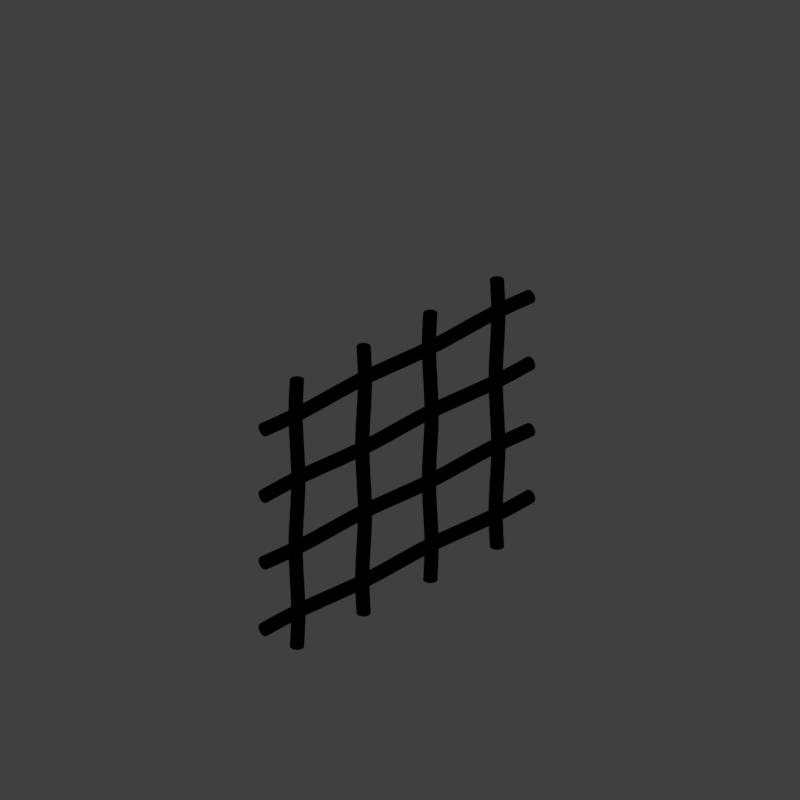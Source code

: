 # Source: wallnt32_V001.blend  (saved by Blender 2.79.0; exported with 4.5.12 LTS)
import bpy
from mathutils import Matrix  # noqa: F401  (used for matrix-valued properties, if any)

bpy.ops.wm.read_factory_settings(use_empty=True)
scene = bpy.context.scene
scene.name = 'Scene'

# ---- collections
col_collection_1 = bpy.data.collections.new('Collection 1'); scene.collection.children.link(col_collection_1)

# ---- materials (node trees are filled in below, after node groups)
mat_recolorable_1 = bpy.data.materials.new('Recolorable 1')
mat_recolorable_1.alpha_threshold = 0.0
mat_recolorable_1.use_transparent_shadow = False
mat_recolorable_1.pass_index = 1
mat_recolorable_1.diffuse_color = (0.1, 0.9, 0.3, 1.0)
mat_recolorable_1.roughness = 0.5
mat_recolorable_1.specular_intensity = 1.0
mat_material = bpy.data.materials.new('Material')
mat_material.alpha_threshold = 0.0
mat_material.use_transparent_shadow = False
mat_material.roughness = 0.5
mat_material.line_color = (0.0, 0.0, 0.0, 1.0)

# ---- material node trees

# ---- world
world_world = bpy.data.worlds.new('World'); scene.world = world_world
world_world.color = (0.05088, 0.05088, 0.05088)
world_world.use_sun_shadow = False
world_world.sun_shadow_jitter_overblur = 0.0
world_world.cycles.sampling_method = 'MANUAL'

# ---- cameras
cam_camera = bpy.data.cameras.new('Camera')
cam_camera.type = 'ORTHO'
cam_camera.sensor_fit = 'HORIZONTAL'
cam_camera.clip_start = 220.0
cam_camera.clip_end = 340.0
cam_camera.lens = 35.0
cam_camera.sensor_width = 1.0
cam_camera.sensor_height = 18.0
cam_camera.ortho_scale = 8.486
cam_camera.shift_x = -0.000345
cam_camera.shift_y = 0.25
cam_camera.dof.focus_distance = 0.0
cam_camera.dof.aperture_fstop = 128.0
cam_camera.dof.aperture_blades = 6

# ---- lights
light_lightdome = bpy.data.lights.new('LightDome', 'SUN')
light_lightdome.transmission_factor = 0.0
light_lightdome.angle = 0.1993
light_lightdome.energy = 0.3
light_lightdome.shadow_buffer_clip_start = 0.5
light_lightdome.shadow_soft_size = 0.1
light_lightdome.shadow_cascade_max_distance = 1000.0
light_fillerlight = bpy.data.lights.new('FillerLight', 'SUN')
light_fillerlight.transmission_factor = 0.0
light_fillerlight.angle = 0.9273
light_fillerlight.energy = 0.5
light_fillerlight.shadow_buffer_clip_start = 0.5
light_fillerlight.shadow_soft_size = 0.5
light_fillerlight.shadow_cascade_max_distance = 1000.0
light_mainlight = bpy.data.lights.new('MainLight', 'SUN')
light_mainlight.transmission_factor = 0.0
light_mainlight.angle = 0.9273
light_mainlight.energy = 1.3
light_mainlight.shadow_buffer_clip_start = 0.5
light_mainlight.shadow_soft_size = 0.5
light_mainlight.shadow_cascade_max_distance = 1000.0

# ---- meshes
me_icosphere_002 = bpy.data.meshes.new('Icosphere.002')
me_icosphere_002.from_pydata([(0.07812, -0.02538, 0.0), (0.07812, 0.02538, 0.0), (-3.509e-08, -0.08214, 0.0), (0.04828, -0.06645, 0.0), (-0.07812, -0.02538, 0.0), (-0.04828, -0.06645, 0.0), (-0.04828, 0.06645, 0.0), (-0.07812, 0.02538, 0.0), (0.04828, 0.06645, 0.0), (-3.509e-08, 0.08214, 0.0), (3.485e-08, 0.08214, 4.0), (0.04828, 0.06645, 4.0), (-0.07812, 0.02538, 4.0), (-0.04828, 0.06645, 4.0), (-0.04828, -0.06645, 4.0), (-0.07812, -0.02538, 4.0), (0.04828, -0.06645, 4.0), (3.485e-08, -0.08214, 4.0), (0.07812, 0.02538, 4.0), (0.07812, -0.02538, 4.0), (-0.07828, 0.06645, 3.5), (-0.04828, 0.06645, 3.0), (-0.01828, 0.06645, 2.5), (-0.04828, 0.06645, 2.0), (-0.07828, 0.06645, 1.5), (-0.04828, 0.06645, 1.0), (-0.01828, 0.06645, 0.5), (0.1081, 0.02538, 0.5), (0.07812, 0.02538, 1.0), (0.04812, 0.02538, 1.5), (0.07812, 0.02538, 2.0), (0.1081, 0.02538, 2.5), (0.07812, 0.02538, 3.0), (0.04812, 0.02538, 3.5), (0.07828, 0.06645, 0.5), (0.04828, 0.06645, 1.0), (0.01828, 0.06645, 1.5), (0.04828, 0.06645, 2.0), (0.07828, 0.06645, 2.5), (0.04828, 0.06645, 3.0), (0.01828, 0.06645, 3.5), (-0.03, -0.08214, 3.5), (1.736e-08, -0.08214, 3.0), (0.03, -0.08214, 2.5), (-1.204e-10, -0.08214, 2.0), (-0.03, -0.08214, 1.5), (-1.76e-08, -0.08214, 1.0), (0.03, -0.08214, 0.5), (-0.1081, 0.02538, 3.5), (-0.07812, 0.02538, 3.0), (-0.04812, 0.02538, 2.5), (-0.07812, 0.02538, 2.0), (-0.1081, 0.02538, 1.5), (-0.07812, 0.02538, 1.0), (-0.04812, 0.02538, 0.5), (-0.04812, -0.02538, 0.5), (-0.07812, -0.02538, 1.0), (-0.1081, -0.02538, 1.5), (-0.07812, -0.02538, 2.0), (-0.04812, -0.02538, 2.5), (-0.07812, -0.02538, 3.0), (-0.1081, -0.02538, 3.5), (0.01828, -0.06645, 3.5), (0.04828, -0.06645, 3.0), (0.07828, -0.06645, 2.5), (0.04828, -0.06645, 2.0), (0.01828, -0.06645, 1.5), (0.04828, -0.06645, 1.0), (0.07828, -0.06645, 0.5), (-0.03, 0.08214, 3.5), (1.736e-08, 0.08214, 3.0), (0.03, 0.08214, 2.5), (-1.207e-10, 0.08214, 2.0), (-0.03, 0.08214, 1.5), (-1.761e-08, 0.08214, 1.0), (0.03, 0.08214, 0.5), (-0.01828, -0.06645, 0.5), (-0.04828, -0.06645, 1.0), (-0.07828, -0.06645, 1.5), (-0.04828, -0.06645, 2.0), (-0.01828, -0.06645, 2.5), (-0.04828, -0.06645, 3.0), (-0.07828, -0.06645, 3.5), (0.04812, -0.02538, 3.5), (0.07812, -0.02538, 3.0), (0.1081, -0.02538, 2.5), (0.07812, -0.02538, 2.0), (0.04812, -0.02538, 1.5), (0.07812, -0.02538, 1.0), (0.1081, -0.02538, 0.5), (-0.07812, 0.791, 0.0), (-0.07812, 0.8418, 0.0), (3.53e-08, 0.7343, 0.0), (-0.04828, 0.7499, 0.0), (0.07812, 0.791, 0.0), (0.04828, 0.7499, 0.0), (0.04828, 0.8829, 0.0), (0.07812, 0.8418, 0.0), (-0.04828, 0.8829, 0.0), (3.53e-08, 0.8985, 0.0), (3.109e-07, 0.8985, 4.0), (-0.04828, 0.8829, 4.0), (0.07812, 0.8418, 4.0), (0.04828, 0.8829, 4.0), (0.04828, 0.7499, 4.0), (0.07812, 0.791, 4.0), (-0.04828, 0.7499, 4.0), (3.109e-07, 0.7343, 4.0), (-0.07812, 0.8418, 4.0), (-0.07812, 0.791, 4.0), (0.07828, 0.8829, 3.5), (0.04828, 0.8829, 3.0), (0.01828, 0.8829, 2.5), (0.04828, 0.8829, 2.0), (0.07828, 0.8829, 1.5), (0.04828, 0.8829, 1.0), (0.01828, 0.8829, 0.5), (-0.1081, 0.8418, 0.5), (-0.07812, 0.8418, 1.0), (-0.04812, 0.8418, 1.5), (-0.07812, 0.8418, 2.0), (-0.1081, 0.8418, 2.5), (-0.07812, 0.8418, 3.0), (-0.04812, 0.8418, 3.5), (-0.07828, 0.8829, 0.5), (-0.04828, 0.8829, 1.0), (-0.01828, 0.8829, 1.5), (-0.04828, 0.8829, 2.0), (-0.07828, 0.8829, 2.5), (-0.04828, 0.8829, 3.0), (-0.01828, 0.8829, 3.5), (0.03, 0.7343, 3.5), (2.42e-07, 0.7343, 3.0), (-0.03, 0.7343, 2.5), (1.731e-07, 0.7343, 2.0), (0.03, 0.7343, 1.5), (1.042e-07, 0.7343, 1.0), (-0.03, 0.7343, 0.5), (0.1081, 0.8418, 3.5), (0.07812, 0.8418, 3.0), (0.04812, 0.8418, 2.5), (0.07812, 0.8418, 2.0), (0.1081, 0.8418, 1.5), (0.07812, 0.8418, 1.0), (0.04812, 0.8418, 0.5), (0.04812, 0.791, 0.5), (0.07812, 0.791, 1.0), (0.1081, 0.791, 1.5), (0.07812, 0.791, 2.0), (0.04812, 0.791, 2.5), (0.07812, 0.791, 3.0), (0.1081, 0.791, 3.5), (-0.01828, 0.7499, 3.5), (-0.04828, 0.7499, 3.0), (-0.07828, 0.7499, 2.5), (-0.04828, 0.7499, 2.0), (-0.01828, 0.7499, 1.5), (-0.04828, 0.7499, 1.0), (-0.07828, 0.7499, 0.5), (0.03, 0.8985, 3.5), (2.42e-07, 0.8985, 3.0), (-0.03, 0.8985, 2.5), (1.731e-07, 0.8985, 2.0), (0.03, 0.8985, 1.5), (1.042e-07, 0.8985, 1.0), (-0.03, 0.8985, 0.5), (0.01828, 0.7499, 0.5), (0.04828, 0.7499, 1.0), (0.07828, 0.7499, 1.5), (0.04828, 0.7499, 2.0), (0.01828, 0.7499, 2.5), (0.04828, 0.7499, 3.0), (0.07828, 0.7499, 3.5), (-0.04812, 0.791, 3.5), (-0.07812, 0.791, 3.0), (-0.1081, 0.791, 2.5), (-0.07812, 0.791, 2.0), (-0.04812, 0.791, 1.5), (-0.07812, 0.791, 1.0), (-0.1081, 0.791, 0.5), (0.07812, 1.607, 0.0), (0.07812, 1.658, 0.0), (-3.509e-08, 1.551, 0.0), (0.04828, 1.566, 0.0), (-0.07812, 1.607, 0.0), (-0.04828, 1.566, 0.0), (-0.04828, 1.699, 0.0), (-0.07812, 1.658, 0.0), (0.04828, 1.699, 0.0), (-3.509e-08, 1.715, 0.0), (3.485e-08, 1.715, 4.0), (0.04828, 1.699, 4.0), (-0.07812, 1.658, 4.0), (-0.04828, 1.699, 4.0), (-0.04828, 1.566, 4.0), (-0.07812, 1.607, 4.0), (0.04828, 1.566, 4.0), (3.485e-08, 1.551, 4.0), (0.07812, 1.658, 4.0), (0.07812, 1.607, 4.0), (-0.07828, 1.699, 3.5), (-0.04828, 1.699, 3.0), (-0.01828, 1.699, 2.5), (-0.04828, 1.699, 2.0), (-0.07828, 1.699, 1.5), (-0.04828, 1.699, 1.0), (-0.01828, 1.699, 0.5), (0.1081, 1.658, 0.5), (0.07812, 1.658, 1.0), (0.04812, 1.658, 1.5), (0.07812, 1.658, 2.0), (0.1081, 1.658, 2.5), (0.07812, 1.658, 3.0), (0.04812, 1.658, 3.5), (0.07828, 1.699, 0.5), (0.04828, 1.699, 1.0), (0.01828, 1.699, 1.5), (0.04828, 1.699, 2.0), (0.07828, 1.699, 2.5), (0.04828, 1.699, 3.0), (0.01828, 1.699, 3.5), (-0.03, 1.551, 3.5), (1.736e-08, 1.551, 3.0), (0.03, 1.551, 2.5), (-1.204e-10, 1.551, 2.0), (-0.03, 1.551, 1.5), (-1.76e-08, 1.551, 1.0), (0.03, 1.551, 0.5), (-0.1081, 1.658, 3.5), (-0.07812, 1.658, 3.0), (-0.04812, 1.658, 2.5), (-0.07812, 1.658, 2.0), (-0.1081, 1.658, 1.5), (-0.07812, 1.658, 1.0), (-0.04812, 1.658, 0.5), (-0.04812, 1.607, 0.5), (-0.07812, 1.607, 1.0), (-0.1081, 1.607, 1.5), (-0.07812, 1.607, 2.0), (-0.04812, 1.607, 2.5), (-0.07812, 1.607, 3.0), (-0.1081, 1.607, 3.5), (0.01828, 1.566, 3.5), (0.04828, 1.566, 3.0), (0.07828, 1.566, 2.5), (0.04828, 1.566, 2.0), (0.01828, 1.566, 1.5), (0.04828, 1.566, 1.0), (0.07828, 1.566, 0.5), (-0.03, 1.715, 3.5), (1.736e-08, 1.715, 3.0), (0.03, 1.715, 2.5), (-1.207e-10, 1.715, 2.0), (-0.03, 1.715, 1.5), (-1.761e-08, 1.715, 1.0), (0.03, 1.715, 0.5), (-0.01828, 1.566, 0.5), (-0.04828, 1.566, 1.0), (-0.07828, 1.566, 1.5), (-0.04828, 1.566, 2.0), (-0.01828, 1.566, 2.5), (-0.04828, 1.566, 3.0), (-0.07828, 1.566, 3.5), (0.04812, 1.607, 3.5), (0.07812, 1.607, 3.0), (0.1081, 1.607, 2.5), (0.07812, 1.607, 2.0), (0.04812, 1.607, 1.5), (0.07812, 1.607, 1.0), (0.1081, 1.607, 0.5), (-0.07812, 2.424, -1.192e-07), (-0.07812, 2.475, -1.192e-07), (3.53e-08, 2.367, -1.192e-07), (-0.04828, 2.383, -1.192e-07), (0.07812, 2.424, -1.192e-07), (0.04828, 2.383, -1.192e-07), (0.04828, 2.516, -1.192e-07), (0.07812, 2.475, -1.192e-07), (-0.04828, 2.516, -1.192e-07), (3.53e-08, 2.531, -1.192e-07), (3.109e-07, 2.531, 4.0), (-0.04828, 2.516, 4.0), (0.07812, 2.475, 4.0), (0.04828, 2.516, 4.0), (0.04828, 2.383, 4.0), (0.07812, 2.424, 4.0), (-0.04828, 2.383, 4.0), (3.109e-07, 2.367, 4.0), (-0.07812, 2.475, 4.0), (-0.07812, 2.424, 4.0), (0.07828, 2.516, 3.5), (0.04828, 2.516, 3.0), (0.01828, 2.516, 2.5), (0.04828, 2.516, 2.0), (0.07828, 2.516, 1.5), (0.04828, 2.516, 1.0), (0.01828, 2.516, 0.5), (-0.1081, 2.475, 0.5), (-0.07812, 2.475, 1.0), (-0.04812, 2.475, 1.5), (-0.07812, 2.475, 2.0), (-0.1081, 2.475, 2.5), (-0.07812, 2.475, 3.0), (-0.04812, 2.475, 3.5), (-0.07828, 2.516, 0.5), (-0.04828, 2.516, 1.0), (-0.01828, 2.516, 1.5), (-0.04828, 2.516, 2.0), (-0.07828, 2.516, 2.5), (-0.04828, 2.516, 3.0), (-0.01828, 2.516, 3.5), (0.03, 2.367, 3.5), (2.42e-07, 2.367, 3.0), (-0.03, 2.367, 2.5), (1.731e-07, 2.367, 2.0), (0.03, 2.367, 1.5), (1.042e-07, 2.367, 1.0), (-0.03, 2.367, 0.5), (0.1081, 2.475, 3.5), (0.07812, 2.475, 3.0), (0.04812, 2.475, 2.5), (0.07812, 2.475, 2.0), (0.1081, 2.475, 1.5), (0.07812, 2.475, 1.0), (0.04812, 2.475, 0.5), (0.04812, 2.424, 0.5), (0.07812, 2.424, 1.0), (0.1081, 2.424, 1.5), (0.07812, 2.424, 2.0), (0.04812, 2.424, 2.5), (0.07812, 2.424, 3.0), (0.1081, 2.424, 3.5), (-0.01828, 2.383, 3.5), (-0.04828, 2.383, 3.0), (-0.07828, 2.383, 2.5), (-0.04828, 2.383, 2.0), (-0.01828, 2.383, 1.5), (-0.04828, 2.383, 1.0), (-0.07828, 2.383, 0.5), (0.03, 2.531, 3.5), (2.42e-07, 2.531, 3.0), (-0.03, 2.531, 2.5), (1.731e-07, 2.531, 2.0), (0.03, 2.531, 1.5), (1.042e-07, 2.531, 1.0), (-0.03, 2.531, 0.5), (0.01828, 2.383, 0.5), (0.04828, 2.383, 1.0), (0.07828, 2.383, 1.5), (0.04828, 2.383, 2.0), (0.01828, 2.383, 2.5), (0.04828, 2.383, 3.0), (0.07828, 2.383, 3.5), (-0.04812, 2.424, 3.5), (-0.07812, 2.424, 3.0), (-0.1081, 2.424, 2.5), (-0.07812, 2.424, 2.0), (-0.04812, 2.424, 1.5), (-0.07812, 2.424, 1.0), (-0.1081, 2.424, 0.5)], [], [(20, 48, 12, 13), (83, 33, 18, 19), (48, 61, 15, 12), (33, 40, 11, 18), (82, 41, 17, 14), (41, 62, 16, 17), (40, 69, 10, 11), (61, 82, 14, 15), (69, 20, 13, 10), (62, 83, 19, 16), (13, 12, 15, 14, 17, 16, 19, 18, 11, 10), (1, 0, 3, 2, 5, 4, 7, 6, 9, 8), (3, 0, 89, 68), (68, 89, 88, 67), (67, 88, 87, 66), (66, 87, 86, 65), (65, 86, 85, 64), (64, 85, 84, 63), (63, 84, 83, 62), (9, 6, 26, 75), (75, 26, 25, 74), (74, 25, 24, 73), (73, 24, 23, 72), (72, 23, 22, 71), (71, 22, 21, 70), (70, 21, 20, 69), (4, 5, 76, 55), (55, 76, 77, 56), (56, 77, 78, 57), (57, 78, 79, 58), (58, 79, 80, 59), (59, 80, 81, 60), (60, 81, 82, 61), (8, 9, 75, 34), (34, 75, 74, 35), (35, 74, 73, 36), (36, 73, 72, 37), (37, 72, 71, 38), (38, 71, 70, 39), (39, 70, 69, 40), (2, 3, 68, 47), (47, 68, 67, 46), (46, 67, 66, 45), (45, 66, 65, 44), (44, 65, 64, 43), (43, 64, 63, 42), (42, 63, 62, 41), (5, 2, 47, 76), (76, 47, 46, 77), (77, 46, 45, 78), (78, 45, 44, 79), (79, 44, 43, 80), (80, 43, 42, 81), (81, 42, 41, 82), (1, 8, 34, 27), (27, 34, 35, 28), (28, 35, 36, 29), (29, 36, 37, 30), (30, 37, 38, 31), (31, 38, 39, 32), (32, 39, 40, 33), (7, 4, 55, 54), (54, 55, 56, 53), (53, 56, 57, 52), (52, 57, 58, 51), (51, 58, 59, 50), (50, 59, 60, 49), (49, 60, 61, 48), (0, 1, 27, 89), (89, 27, 28, 88), (88, 28, 29, 87), (87, 29, 30, 86), (86, 30, 31, 85), (85, 31, 32, 84), (84, 32, 33, 83), (6, 7, 54, 26), (26, 54, 53, 25), (25, 53, 52, 24), (24, 52, 51, 23), (23, 51, 50, 22), (22, 50, 49, 21), (21, 49, 48, 20), (110, 103, 102, 138), (173, 109, 108, 123), (138, 102, 105, 151), (123, 108, 101, 130), (172, 104, 107, 131), (131, 107, 106, 152), (130, 101, 100, 159), (151, 105, 104, 172), (159, 100, 103, 110), (152, 106, 109, 173), (103, 100, 101, 108, 109, 106, 107, 104, 105, 102), (91, 98, 99, 96, 97, 94, 95, 92, 93, 90), (93, 158, 179, 90), (158, 157, 178, 179), (157, 156, 177, 178), (156, 155, 176, 177), (155, 154, 175, 176), (154, 153, 174, 175), (153, 152, 173, 174), (99, 165, 116, 96), (165, 164, 115, 116), (164, 163, 114, 115), (163, 162, 113, 114), (162, 161, 112, 113), (161, 160, 111, 112), (160, 159, 110, 111), (94, 145, 166, 95), (145, 146, 167, 166), (146, 147, 168, 167), (147, 148, 169, 168), (148, 149, 170, 169), (149, 150, 171, 170), (150, 151, 172, 171), (98, 124, 165, 99), (124, 125, 164, 165), (125, 126, 163, 164), (126, 127, 162, 163), (127, 128, 161, 162), (128, 129, 160, 161), (129, 130, 159, 160), (92, 137, 158, 93), (137, 136, 157, 158), (136, 135, 156, 157), (135, 134, 155, 156), (134, 133, 154, 155), (133, 132, 153, 154), (132, 131, 152, 153), (95, 166, 137, 92), (166, 167, 136, 137), (167, 168, 135, 136), (168, 169, 134, 135), (169, 170, 133, 134), (170, 171, 132, 133), (171, 172, 131, 132), (91, 117, 124, 98), (117, 118, 125, 124), (118, 119, 126, 125), (119, 120, 127, 126), (120, 121, 128, 127), (121, 122, 129, 128), (122, 123, 130, 129), (97, 144, 145, 94), (144, 143, 146, 145), (143, 142, 147, 146), (142, 141, 148, 147), (141, 140, 149, 148), (140, 139, 150, 149), (139, 138, 151, 150), (90, 179, 117, 91), (179, 178, 118, 117), (178, 177, 119, 118), (177, 176, 120, 119), (176, 175, 121, 120), (175, 174, 122, 121), (174, 173, 123, 122), (96, 116, 144, 97), (116, 115, 143, 144), (115, 114, 142, 143), (114, 113, 141, 142), (113, 112, 140, 141), (112, 111, 139, 140), (111, 110, 138, 139), (200, 228, 192, 193), (263, 213, 198, 199), (228, 241, 195, 192), (213, 220, 191, 198), (262, 221, 197, 194), (221, 242, 196, 197), (220, 249, 190, 191), (241, 262, 194, 195), (249, 200, 193, 190), (242, 263, 199, 196), (193, 192, 195, 194, 197, 196, 199, 198, 191, 190), (181, 180, 183, 182, 185, 184, 187, 186, 189, 188), (183, 180, 269, 248), (248, 269, 268, 247), (247, 268, 267, 246), (246, 267, 266, 245), (245, 266, 265, 244), (244, 265, 264, 243), (243, 264, 263, 242), (189, 186, 206, 255), (255, 206, 205, 254), (254, 205, 204, 253), (253, 204, 203, 252), (252, 203, 202, 251), (251, 202, 201, 250), (250, 201, 200, 249), (184, 185, 256, 235), (235, 256, 257, 236), (236, 257, 258, 237), (237, 258, 259, 238), (238, 259, 260, 239), (239, 260, 261, 240), (240, 261, 262, 241), (188, 189, 255, 214), (214, 255, 254, 215), (215, 254, 253, 216), (216, 253, 252, 217), (217, 252, 251, 218), (218, 251, 250, 219), (219, 250, 249, 220), (182, 183, 248, 227), (227, 248, 247, 226), (226, 247, 246, 225), (225, 246, 245, 224), (224, 245, 244, 223), (223, 244, 243, 222), (222, 243, 242, 221), (185, 182, 227, 256), (256, 227, 226, 257), (257, 226, 225, 258), (258, 225, 224, 259), (259, 224, 223, 260), (260, 223, 222, 261), (261, 222, 221, 262), (181, 188, 214, 207), (207, 214, 215, 208), (208, 215, 216, 209), (209, 216, 217, 210), (210, 217, 218, 211), (211, 218, 219, 212), (212, 219, 220, 213), (187, 184, 235, 234), (234, 235, 236, 233), (233, 236, 237, 232), (232, 237, 238, 231), (231, 238, 239, 230), (230, 239, 240, 229), (229, 240, 241, 228), (180, 181, 207, 269), (269, 207, 208, 268), (268, 208, 209, 267), (267, 209, 210, 266), (266, 210, 211, 265), (265, 211, 212, 264), (264, 212, 213, 263), (186, 187, 234, 206), (206, 234, 233, 205), (205, 233, 232, 204), (204, 232, 231, 203), (203, 231, 230, 202), (202, 230, 229, 201), (201, 229, 228, 200), (290, 283, 282, 318), (353, 289, 288, 303), (318, 282, 285, 331), (303, 288, 281, 310), (352, 284, 287, 311), (311, 287, 286, 332), (310, 281, 280, 339), (331, 285, 284, 352), (339, 280, 283, 290), (332, 286, 289, 353), (283, 280, 281, 288, 289, 286, 287, 284, 285, 282), (271, 278, 279, 276, 277, 274, 275, 272, 273, 270), (273, 338, 359, 270), (338, 337, 358, 359), (337, 336, 357, 358), (336, 335, 356, 357), (335, 334, 355, 356), (334, 333, 354, 355), (333, 332, 353, 354), (279, 345, 296, 276), (345, 344, 295, 296), (344, 343, 294, 295), (343, 342, 293, 294), (342, 341, 292, 293), (341, 340, 291, 292), (340, 339, 290, 291), (274, 325, 346, 275), (325, 326, 347, 346), (326, 327, 348, 347), (327, 328, 349, 348), (328, 329, 350, 349), (329, 330, 351, 350), (330, 331, 352, 351), (278, 304, 345, 279), (304, 305, 344, 345), (305, 306, 343, 344), (306, 307, 342, 343), (307, 308, 341, 342), (308, 309, 340, 341), (309, 310, 339, 340), (272, 317, 338, 273), (317, 316, 337, 338), (316, 315, 336, 337), (315, 314, 335, 336), (314, 313, 334, 335), (313, 312, 333, 334), (312, 311, 332, 333), (275, 346, 317, 272), (346, 347, 316, 317), (347, 348, 315, 316), (348, 349, 314, 315), (349, 350, 313, 314), (350, 351, 312, 313), (351, 352, 311, 312), (271, 297, 304, 278), (297, 298, 305, 304), (298, 299, 306, 305), (299, 300, 307, 306), (300, 301, 308, 307), (301, 302, 309, 308), (302, 303, 310, 309), (277, 324, 325, 274), (324, 323, 326, 325), (323, 322, 327, 326), (322, 321, 328, 327), (321, 320, 329, 328), (320, 319, 330, 329), (319, 318, 331, 330), (270, 359, 297, 271), (359, 358, 298, 297), (358, 357, 299, 298), (357, 356, 300, 299), (356, 355, 301, 300), (355, 354, 302, 301), (354, 353, 303, 302), (276, 296, 324, 277), (296, 295, 323, 324), (295, 294, 322, 323), (294, 293, 321, 322), (293, 292, 320, 321), (292, 291, 319, 320), (291, 290, 318, 319)])
me_icosphere_002.polygons.foreach_set('use_smooth', [True] * 328)
_k = {(12, 13): 1.0, (10, 11): 1.0, (12, 15): 1.0, (11, 18): 1.0, (16, 19): 1.0, (14, 15): 1.0, (18, 19): 1.0, (1, 8): 1.0, (6, 9): 1.0, (10, 13): 1.0, (4, 7): 1.0, (14, 17): 1.0, (16, 17): 1.0, (2, 5): 1.0, (0, 3): 1.0, (8, 9): 1.0, (6, 7): 1.0, (4, 5): 1.0, (2, 3): 1.0, (0, 1): 1.0, (102, 103): 1.0, (100, 101): 1.0, (102, 105): 1.0, (101, 108): 1.0, (106, 109): 1.0, (104, 105): 1.0, (108, 109): 1.0, (91, 98): 1.0, (96, 99): 1.0, (100, 103): 1.0, (94, 97): 1.0, (104, 107): 1.0, (106, 107): 1.0, (92, 95): 1.0, (90, 93): 1.0, (98, 99): 1.0, (96, 97): 1.0, (94, 95): 1.0, (92, 93): 1.0, (90, 91): 1.0, (192, 193): 1.0, (190, 191): 1.0, (192, 195): 1.0, (191, 198): 1.0, (196, 199): 1.0, (194, 195): 1.0, (198, 199): 1.0, (181, 188): 1.0, (186, 189): 1.0, (190, 193): 1.0, (184, 187): 1.0, (194, 197): 1.0, (196, 197): 1.0, (182, 185): 1.0, (180, 183): 1.0, (188, 189): 1.0, (186, 187): 1.0, (184, 185): 1.0, (182, 183): 1.0, (180, 181): 1.0, (282, 283): 1.0, (280, 281): 1.0, (282, 285): 1.0, (281, 288): 1.0, (286, 289): 1.0, (284, 285): 1.0, (288, 289): 1.0, (271, 278): 1.0, (276, 279): 1.0, (280, 283): 1.0, (274, 277): 1.0, (284, 287): 1.0, (286, 287): 1.0, (272, 275): 1.0, (270, 273): 1.0, (278, 279): 1.0, (276, 277): 1.0, (274, 275): 1.0, (272, 273): 1.0, (270, 271): 1.0}
me_icosphere_002.attributes.new('crease_edge', 'FLOAT', 'EDGE').data.foreach_set('value', [_k.get((min(e.vertices), max(e.vertices)), 0.0) for e in me_icosphere_002.edges])
me_icosphere_002.materials.append(mat_recolorable_1)
me_icosphere_002.use_remesh_preserve_volume = False
me_icosphere_002.use_remesh_preserve_attributes = False
me_icosphere_002.use_mirror_vertex_groups = False
me_icosphere_002.update()
me_icosphere_003 = bpy.data.meshes.new('Icosphere.003')
me_icosphere_003.from_pydata([(0.07812, -0.02538, 0.0), (0.07812, 0.02538, 0.0), (9.389e-07, -0.08214, 0.0), (0.04828, -0.06645, 0.0), (-0.07812, -0.02538, 0.0), (-0.04828, -0.06646, 0.0), (-0.04828, 0.06645, 0.0), (-0.07812, 0.02538, 0.0), (0.04828, 0.06646, 0.0), (-9.386e-07, 0.08214, 0.0), (-9.386e-07, 0.08214, 3.266), (0.04828, 0.06646, 3.266), (-0.07812, 0.02538, 3.266), (-0.04828, 0.06645, 3.266), (-0.04828, -0.06646, 3.266), (-0.07812, -0.02538, 3.266), (0.04828, -0.06645, 3.266), (9.389e-07, -0.08214, 3.266), (0.07812, 0.02538, 3.266), (0.07812, -0.02538, 3.266), (-0.07828, 0.06645, 2.857), (-0.04828, 0.06645, 2.449), (-0.01828, 0.06645, 2.041), (-0.04828, 0.06645, 1.633), (-0.07828, 0.06645, 1.225), (-0.04828, 0.06645, 0.8164), (-0.01828, 0.06645, 0.4082), (0.1081, 0.02538, 0.4082), (0.07812, 0.02538, 0.8164), (0.04812, 0.02538, 1.225), (0.07812, 0.02538, 1.633), (0.1081, 0.02538, 2.041), (0.07812, 0.02538, 2.449), (0.04812, 0.02538, 2.857), (0.07828, 0.06646, 0.4082), (0.04828, 0.06646, 0.8164), (0.01828, 0.06646, 1.225), (0.04828, 0.06646, 1.633), (0.07828, 0.06646, 2.041), (0.04828, 0.06646, 2.449), (0.01828, 0.06646, 2.857), (-0.03, -0.08214, 2.857), (9.389e-07, -0.08214, 2.449), (0.03, -0.08214, 2.041), (9.389e-07, -0.08214, 1.633), (-0.03, -0.08214, 1.225), (9.389e-07, -0.08214, 0.8164), (0.03, -0.08214, 0.4082), (-0.1081, 0.02538, 2.857), (-0.07812, 0.02538, 2.449), (-0.04812, 0.02538, 2.041), (-0.07812, 0.02538, 1.633), (-0.1081, 0.02538, 1.225), (-0.07812, 0.02538, 0.8164), (-0.04812, 0.02538, 0.4082), (-0.04812, -0.02538, 0.4082), (-0.07812, -0.02538, 0.8164), (-0.1081, -0.02538, 1.225), (-0.07812, -0.02538, 1.633), (-0.04812, -0.02538, 2.041), (-0.07812, -0.02538, 2.449), (-0.1081, -0.02538, 2.857), (0.01828, -0.06645, 2.857), (0.04828, -0.06645, 2.449), (0.07828, -0.06645, 2.041), (0.04828, -0.06645, 1.633), (0.01828, -0.06645, 1.225), (0.04828, -0.06645, 0.8164), (0.07828, -0.06645, 0.4082), (-0.03, 0.08214, 2.857), (-9.386e-07, 0.08214, 2.449), (0.03, 0.08214, 2.041), (-9.386e-07, 0.08214, 1.633), (-0.03, 0.08214, 1.225), (-9.386e-07, 0.08214, 0.8164), (0.03, 0.08214, 0.4082), (-0.01828, -0.06646, 0.4082), (-0.04828, -0.06646, 0.8164), (-0.07828, -0.06646, 1.225), (-0.04828, -0.06646, 1.633), (-0.01828, -0.06646, 2.041), (-0.04828, -0.06646, 2.449), (-0.07828, -0.06646, 2.857), (0.04812, -0.02538, 2.857), (0.07812, -0.02538, 2.449), (0.1081, -0.02538, 2.041), (0.07812, -0.02538, 1.633), (0.04812, -0.02538, 1.225), (0.07812, -0.02538, 0.8164), (0.1081, -0.02538, 0.4082), (-0.07812, 0.9746, 0.0), (-0.07812, 1.025, 0.0), (-9.389e-07, 0.9179, 0.0), (-0.04828, 0.9335, 0.0), (0.07812, 0.9746, 0.0), (0.04828, 0.9335, 0.0), (0.04828, 1.066, 0.0), (0.07812, 1.025, 0.0), (-0.04828, 1.066, 0.0), (9.385e-07, 1.082, 0.0), (9.385e-07, 1.082, 3.266), (-0.04828, 1.066, 3.266), (0.07812, 1.025, 3.266), (0.04828, 1.066, 3.266), (0.04828, 0.9335, 3.266), (0.07812, 0.9746, 3.266), (-0.04828, 0.9335, 3.266), (-9.389e-07, 0.9179, 3.266), (-0.07812, 1.025, 3.266), (-0.07812, 0.9746, 3.266), (0.07828, 1.066, 2.857), (0.04828, 1.066, 2.449), (0.01828, 1.066, 2.041), (0.04828, 1.066, 1.633), (0.07828, 1.066, 1.225), (0.04828, 1.066, 0.8164), (0.01828, 1.066, 0.4082), (-0.1081, 1.025, 0.4082), (-0.07812, 1.025, 0.8164), (-0.04812, 1.025, 1.225), (-0.07812, 1.025, 1.633), (-0.1081, 1.025, 2.041), (-0.07812, 1.025, 2.449), (-0.04812, 1.025, 2.857), (-0.07828, 1.066, 0.4082), (-0.04828, 1.066, 0.8164), (-0.01828, 1.066, 1.225), (-0.04828, 1.066, 1.633), (-0.07828, 1.066, 2.041), (-0.04828, 1.066, 2.449), (-0.01828, 1.066, 2.857), (0.03, 0.9179, 2.857), (-9.389e-07, 0.9179, 2.449), (-0.03, 0.9179, 2.041), (-9.389e-07, 0.9179, 1.633), (0.03, 0.9179, 1.225), (-9.389e-07, 0.9179, 0.8164), (-0.03, 0.9179, 0.4082), (0.1081, 1.025, 2.857), (0.07812, 1.025, 2.449), (0.04812, 1.025, 2.041), (0.07812, 1.025, 1.633), (0.1081, 1.025, 1.225), (0.07812, 1.025, 0.8164), (0.04812, 1.025, 0.4082), (0.04812, 0.9746, 0.4082), (0.07812, 0.9746, 0.8164), (0.1081, 0.9746, 1.225), (0.07812, 0.9746, 1.633), (0.04812, 0.9746, 2.041), (0.07812, 0.9746, 2.449), (0.1081, 0.9746, 2.857), (-0.01828, 0.9335, 2.857), (-0.04828, 0.9335, 2.449), (-0.07828, 0.9335, 2.041), (-0.04828, 0.9335, 1.633), (-0.01828, 0.9335, 1.225), (-0.04828, 0.9335, 0.8164), (-0.07828, 0.9335, 0.4082), (0.03, 1.082, 2.857), (9.385e-07, 1.082, 2.449), (-0.03, 1.082, 2.041), (9.385e-07, 1.082, 1.633), (0.03, 1.082, 1.225), (9.385e-07, 1.082, 0.8164), (-0.03, 1.082, 0.4082), (0.01828, 0.9335, 0.4082), (0.04828, 0.9335, 0.8164), (0.07828, 0.9335, 1.225), (0.04828, 0.9335, 1.633), (0.01828, 0.9335, 2.041), (0.04828, 0.9335, 2.449), (0.07828, 0.9335, 2.857), (-0.04812, 0.9746, 2.857), (-0.07812, 0.9746, 2.449), (-0.1081, 0.9746, 2.041), (-0.07812, 0.9746, 1.633), (-0.04812, 0.9746, 1.225), (-0.07812, 0.9746, 0.8164), (-0.1081, 0.9746, 0.4082), (0.07812, 1.975, 0.0), (0.07812, 2.025, 0.0), (9.378e-07, 1.918, 0.0), (0.04828, 1.934, 0.0), (-0.07812, 1.975, 0.0), (-0.04828, 1.934, 0.0), (-0.04828, 2.066, 0.0), (-0.07812, 2.025, 0.0), (0.04828, 2.066, 0.0), (-9.398e-07, 2.082, 0.0), (-9.398e-07, 2.082, 3.266), (0.04828, 2.066, 3.266), (-0.07812, 2.025, 3.266), (-0.04828, 2.066, 3.266), (-0.04828, 1.934, 3.266), (-0.07812, 1.975, 3.266), (0.04828, 1.934, 3.266), (9.378e-07, 1.918, 3.266), (0.07812, 2.025, 3.266), (0.07812, 1.975, 3.266), (-0.07828, 2.066, 2.857), (-0.04828, 2.066, 2.449), (-0.01828, 2.066, 2.041), (-0.04828, 2.066, 1.633), (-0.07828, 2.066, 1.225), (-0.04828, 2.066, 0.8164), (-0.01828, 2.066, 0.4082), (0.1081, 2.025, 0.4082), (0.07812, 2.025, 0.8164), (0.04812, 2.025, 1.225), (0.07812, 2.025, 1.633), (0.1081, 2.025, 2.041), (0.07812, 2.025, 2.449), (0.04812, 2.025, 2.857), (0.07828, 2.066, 0.4082), (0.04828, 2.066, 0.8164), (0.01828, 2.066, 1.225), (0.04828, 2.066, 1.633), (0.07828, 2.066, 2.041), (0.04828, 2.066, 2.449), (0.01828, 2.066, 2.857), (-0.03, 1.918, 2.857), (9.378e-07, 1.918, 2.449), (0.03, 1.918, 2.041), (9.378e-07, 1.918, 1.633), (-0.03, 1.918, 1.225), (9.378e-07, 1.918, 0.8164), (0.03, 1.918, 0.4082), (-0.1081, 2.025, 2.857), (-0.07812, 2.025, 2.449), (-0.04812, 2.025, 2.041), (-0.07812, 2.025, 1.633), (-0.1081, 2.025, 1.225), (-0.07812, 2.025, 0.8164), (-0.04812, 2.025, 0.4082), (-0.04812, 1.975, 0.4082), (-0.07812, 1.975, 0.8164), (-0.1081, 1.975, 1.225), (-0.07812, 1.975, 1.633), (-0.04812, 1.975, 2.041), (-0.07812, 1.975, 2.449), (-0.1081, 1.975, 2.857), (0.01828, 1.934, 2.857), (0.04828, 1.934, 2.449), (0.07828, 1.934, 2.041), (0.04828, 1.934, 1.633), (0.01828, 1.934, 1.225), (0.04828, 1.934, 0.8164), (0.07828, 1.934, 0.4082), (-0.03, 2.082, 2.857), (-9.398e-07, 2.082, 2.449), (0.03, 2.082, 2.041), (-9.398e-07, 2.082, 1.633), (-0.03, 2.082, 1.225), (-9.398e-07, 2.082, 0.8164), (0.03, 2.082, 0.4082), (-0.01828, 1.934, 0.4082), (-0.04828, 1.934, 0.8164), (-0.07828, 1.934, 1.225), (-0.04828, 1.934, 1.633), (-0.01828, 1.934, 2.041), (-0.04828, 1.934, 2.449), (-0.07828, 1.934, 2.857), (0.04812, 1.975, 2.857), (0.07812, 1.975, 2.449), (0.1081, 1.975, 2.041), (0.07812, 1.975, 1.633), (0.04812, 1.975, 1.225), (0.07812, 1.975, 0.8164), (0.1081, 1.975, 0.4082), (-0.07812, 2.975, 0.0), (-0.07812, 3.025, 0.0), (-9.401e-07, 2.918, 0.0), (-0.04828, 2.934, 0.0), (0.07812, 2.975, 0.0), (0.04828, 2.934, 0.0), (0.04828, 3.066, 0.0), (0.07812, 3.025, 0.0), (-0.04828, 3.066, 0.0), (9.373e-07, 3.082, 0.0), (9.373e-07, 3.082, 3.266), (-0.04828, 3.066, 3.266), (0.07812, 3.025, 3.266), (0.04828, 3.066, 3.266), (0.04828, 2.934, 3.266), (0.07812, 2.975, 3.266), (-0.04828, 2.934, 3.266), (-9.401e-07, 2.918, 3.266), (-0.07812, 3.025, 3.266), (-0.07812, 2.975, 3.266), (0.07828, 3.066, 2.857), (0.04828, 3.066, 2.449), (0.01828, 3.066, 2.041), (0.04828, 3.066, 1.633), (0.07828, 3.066, 1.225), (0.04828, 3.066, 0.8164), (0.01828, 3.066, 0.4082), (-0.1081, 3.025, 0.4082), (-0.07812, 3.025, 0.8164), (-0.04812, 3.025, 1.225), (-0.07812, 3.025, 1.633), (-0.1081, 3.025, 2.041), (-0.07812, 3.025, 2.449), (-0.04812, 3.025, 2.857), (-0.07828, 3.066, 0.4082), (-0.04828, 3.066, 0.8164), (-0.01828, 3.066, 1.225), (-0.04828, 3.066, 1.633), (-0.07828, 3.066, 2.041), (-0.04828, 3.066, 2.449), (-0.01828, 3.066, 2.857), (0.03, 2.918, 2.857), (-9.401e-07, 2.918, 2.449), (-0.03, 2.918, 2.041), (-9.401e-07, 2.918, 1.633), (0.03, 2.918, 1.225), (-9.401e-07, 2.918, 0.8164), (-0.03, 2.918, 0.4082), (0.1081, 3.025, 2.857), (0.07812, 3.025, 2.449), (0.04812, 3.025, 2.041), (0.07812, 3.025, 1.633), (0.1081, 3.025, 1.225), (0.07812, 3.025, 0.8164), (0.04812, 3.025, 0.4082), (0.04812, 2.975, 0.4082), (0.07812, 2.975, 0.8164), (0.1081, 2.975, 1.225), (0.07812, 2.975, 1.633), (0.04812, 2.975, 2.041), (0.07812, 2.975, 2.449), (0.1081, 2.975, 2.857), (-0.01828, 2.934, 2.857), (-0.04828, 2.934, 2.449), (-0.07828, 2.934, 2.041), (-0.04828, 2.934, 1.633), (-0.01828, 2.934, 1.225), (-0.04828, 2.934, 0.8164), (-0.07828, 2.934, 0.4082), (0.03, 3.082, 2.857), (9.373e-07, 3.082, 2.449), (-0.03, 3.082, 2.041), (9.373e-07, 3.082, 1.633), (0.03, 3.082, 1.225), (9.373e-07, 3.082, 0.8164), (-0.03, 3.082, 0.4082), (0.01828, 2.934, 0.4082), (0.04828, 2.934, 0.8164), (0.07828, 2.934, 1.225), (0.04828, 2.934, 1.633), (0.01828, 2.934, 2.041), (0.04828, 2.934, 2.449), (0.07828, 2.934, 2.857), (-0.04812, 2.975, 2.857), (-0.07812, 2.975, 2.449), (-0.1081, 2.975, 2.041), (-0.07812, 2.975, 1.633), (-0.04812, 2.975, 1.225), (-0.07812, 2.975, 0.8164), (-0.1081, 2.975, 0.4082)], [], [(20, 48, 12, 13), (83, 33, 18, 19), (48, 61, 15, 12), (33, 40, 11, 18), (82, 41, 17, 14), (41, 62, 16, 17), (40, 69, 10, 11), (61, 82, 14, 15), (69, 20, 13, 10), (62, 83, 19, 16), (13, 12, 15, 14, 17, 16, 19, 18, 11, 10), (3, 0, 89, 68), (68, 89, 88, 67), (67, 88, 87, 66), (66, 87, 86, 65), (65, 86, 85, 64), (64, 85, 84, 63), (63, 84, 83, 62), (9, 6, 26, 75), (75, 26, 25, 74), (74, 25, 24, 73), (73, 24, 23, 72), (72, 23, 22, 71), (71, 22, 21, 70), (70, 21, 20, 69), (4, 5, 76, 55), (55, 76, 77, 56), (56, 77, 78, 57), (57, 78, 79, 58), (58, 79, 80, 59), (59, 80, 81, 60), (60, 81, 82, 61), (8, 9, 75, 34), (34, 75, 74, 35), (35, 74, 73, 36), (36, 73, 72, 37), (37, 72, 71, 38), (38, 71, 70, 39), (39, 70, 69, 40), (2, 3, 68, 47), (47, 68, 67, 46), (46, 67, 66, 45), (45, 66, 65, 44), (44, 65, 64, 43), (43, 64, 63, 42), (42, 63, 62, 41), (5, 2, 47, 76), (76, 47, 46, 77), (77, 46, 45, 78), (78, 45, 44, 79), (79, 44, 43, 80), (80, 43, 42, 81), (81, 42, 41, 82), (1, 8, 34, 27), (27, 34, 35, 28), (28, 35, 36, 29), (29, 36, 37, 30), (30, 37, 38, 31), (31, 38, 39, 32), (32, 39, 40, 33), (7, 4, 55, 54), (54, 55, 56, 53), (53, 56, 57, 52), (52, 57, 58, 51), (51, 58, 59, 50), (50, 59, 60, 49), (49, 60, 61, 48), (0, 1, 27, 89), (89, 27, 28, 88), (88, 28, 29, 87), (87, 29, 30, 86), (86, 30, 31, 85), (85, 31, 32, 84), (84, 32, 33, 83), (6, 7, 54, 26), (26, 54, 53, 25), (25, 53, 52, 24), (24, 52, 51, 23), (23, 51, 50, 22), (22, 50, 49, 21), (21, 49, 48, 20), (110, 103, 102, 138), (173, 109, 108, 123), (138, 102, 105, 151), (123, 108, 101, 130), (172, 104, 107, 131), (131, 107, 106, 152), (130, 101, 100, 159), (151, 105, 104, 172), (159, 100, 103, 110), (152, 106, 109, 173), (103, 100, 101, 108, 109, 106, 107, 104, 105, 102), (93, 158, 179, 90), (158, 157, 178, 179), (157, 156, 177, 178), (156, 155, 176, 177), (155, 154, 175, 176), (154, 153, 174, 175), (153, 152, 173, 174), (99, 165, 116, 96), (165, 164, 115, 116), (164, 163, 114, 115), (163, 162, 113, 114), (162, 161, 112, 113), (161, 160, 111, 112), (160, 159, 110, 111), (94, 145, 166, 95), (145, 146, 167, 166), (146, 147, 168, 167), (147, 148, 169, 168), (148, 149, 170, 169), (149, 150, 171, 170), (150, 151, 172, 171), (98, 124, 165, 99), (124, 125, 164, 165), (125, 126, 163, 164), (126, 127, 162, 163), (127, 128, 161, 162), (128, 129, 160, 161), (129, 130, 159, 160), (92, 137, 158, 93), (137, 136, 157, 158), (136, 135, 156, 157), (135, 134, 155, 156), (134, 133, 154, 155), (133, 132, 153, 154), (132, 131, 152, 153), (95, 166, 137, 92), (166, 167, 136, 137), (167, 168, 135, 136), (168, 169, 134, 135), (169, 170, 133, 134), (170, 171, 132, 133), (171, 172, 131, 132), (91, 117, 124, 98), (117, 118, 125, 124), (118, 119, 126, 125), (119, 120, 127, 126), (120, 121, 128, 127), (121, 122, 129, 128), (122, 123, 130, 129), (97, 144, 145, 94), (144, 143, 146, 145), (143, 142, 147, 146), (142, 141, 148, 147), (141, 140, 149, 148), (140, 139, 150, 149), (139, 138, 151, 150), (90, 179, 117, 91), (179, 178, 118, 117), (178, 177, 119, 118), (177, 176, 120, 119), (176, 175, 121, 120), (175, 174, 122, 121), (174, 173, 123, 122), (96, 116, 144, 97), (116, 115, 143, 144), (115, 114, 142, 143), (114, 113, 141, 142), (113, 112, 140, 141), (112, 111, 139, 140), (111, 110, 138, 139), (200, 228, 192, 193), (263, 213, 198, 199), (228, 241, 195, 192), (213, 220, 191, 198), (262, 221, 197, 194), (221, 242, 196, 197), (220, 249, 190, 191), (241, 262, 194, 195), (249, 200, 193, 190), (242, 263, 199, 196), (193, 192, 195, 194, 197, 196, 199, 198, 191, 190), (183, 180, 269, 248), (248, 269, 268, 247), (247, 268, 267, 246), (246, 267, 266, 245), (245, 266, 265, 244), (244, 265, 264, 243), (243, 264, 263, 242), (189, 186, 206, 255), (255, 206, 205, 254), (254, 205, 204, 253), (253, 204, 203, 252), (252, 203, 202, 251), (251, 202, 201, 250), (250, 201, 200, 249), (184, 185, 256, 235), (235, 256, 257, 236), (236, 257, 258, 237), (237, 258, 259, 238), (238, 259, 260, 239), (239, 260, 261, 240), (240, 261, 262, 241), (188, 189, 255, 214), (214, 255, 254, 215), (215, 254, 253, 216), (216, 253, 252, 217), (217, 252, 251, 218), (218, 251, 250, 219), (219, 250, 249, 220), (182, 183, 248, 227), (227, 248, 247, 226), (226, 247, 246, 225), (225, 246, 245, 224), (224, 245, 244, 223), (223, 244, 243, 222), (222, 243, 242, 221), (185, 182, 227, 256), (256, 227, 226, 257), (257, 226, 225, 258), (258, 225, 224, 259), (259, 224, 223, 260), (260, 223, 222, 261), (261, 222, 221, 262), (181, 188, 214, 207), (207, 214, 215, 208), (208, 215, 216, 209), (209, 216, 217, 210), (210, 217, 218, 211), (211, 218, 219, 212), (212, 219, 220, 213), (187, 184, 235, 234), (234, 235, 236, 233), (233, 236, 237, 232), (232, 237, 238, 231), (231, 238, 239, 230), (230, 239, 240, 229), (229, 240, 241, 228), (180, 181, 207, 269), (269, 207, 208, 268), (268, 208, 209, 267), (267, 209, 210, 266), (266, 210, 211, 265), (265, 211, 212, 264), (264, 212, 213, 263), (186, 187, 234, 206), (206, 234, 233, 205), (205, 233, 232, 204), (204, 232, 231, 203), (203, 231, 230, 202), (202, 230, 229, 201), (201, 229, 228, 200), (290, 283, 282, 318), (353, 289, 288, 303), (318, 282, 285, 331), (303, 288, 281, 310), (352, 284, 287, 311), (311, 287, 286, 332), (310, 281, 280, 339), (331, 285, 284, 352), (339, 280, 283, 290), (332, 286, 289, 353), (283, 280, 281, 288, 289, 286, 287, 284, 285, 282), (273, 338, 359, 270), (338, 337, 358, 359), (337, 336, 357, 358), (336, 335, 356, 357), (335, 334, 355, 356), (334, 333, 354, 355), (333, 332, 353, 354), (279, 345, 296, 276), (345, 344, 295, 296), (344, 343, 294, 295), (343, 342, 293, 294), (342, 341, 292, 293), (341, 340, 291, 292), (340, 339, 290, 291), (274, 325, 346, 275), (325, 326, 347, 346), (326, 327, 348, 347), (327, 328, 349, 348), (328, 329, 350, 349), (329, 330, 351, 350), (330, 331, 352, 351), (278, 304, 345, 279), (304, 305, 344, 345), (305, 306, 343, 344), (306, 307, 342, 343), (307, 308, 341, 342), (308, 309, 340, 341), (309, 310, 339, 340), (272, 317, 338, 273), (317, 316, 337, 338), (316, 315, 336, 337), (315, 314, 335, 336), (314, 313, 334, 335), (313, 312, 333, 334), (312, 311, 332, 333), (275, 346, 317, 272), (346, 347, 316, 317), (347, 348, 315, 316), (348, 349, 314, 315), (349, 350, 313, 314), (350, 351, 312, 313), (351, 352, 311, 312), (271, 297, 304, 278), (297, 298, 305, 304), (298, 299, 306, 305), (299, 300, 307, 306), (300, 301, 308, 307), (301, 302, 309, 308), (302, 303, 310, 309), (277, 324, 325, 274), (324, 323, 326, 325), (323, 322, 327, 326), (322, 321, 328, 327), (321, 320, 329, 328), (320, 319, 330, 329), (319, 318, 331, 330), (270, 359, 297, 271), (359, 358, 298, 297), (358, 357, 299, 298), (357, 356, 300, 299), (356, 355, 301, 300), (355, 354, 302, 301), (354, 353, 303, 302), (276, 296, 324, 277), (296, 295, 323, 324), (295, 294, 322, 323), (294, 293, 321, 322), (293, 292, 320, 321), (292, 291, 319, 320), (291, 290, 318, 319), (181, 180, 183, 182, 185, 184, 187, 186, 189, 188), (271, 278, 279, 276, 277, 274, 275, 272, 273, 270), (91, 98, 99, 96, 97, 94, 95, 92, 93, 90), (1, 0, 3, 2, 5, 4, 7, 6, 9, 8)])
me_icosphere_003.polygons.foreach_set('use_smooth', [True] * 328)
_k = {(12, 13): 1.0, (10, 11): 1.0, (12, 15): 1.0, (11, 18): 1.0, (16, 19): 1.0, (14, 15): 1.0, (18, 19): 1.0, (1, 8): 1.0, (6, 9): 1.0, (10, 13): 1.0, (4, 7): 1.0, (14, 17): 1.0, (16, 17): 1.0, (2, 5): 1.0, (0, 3): 1.0, (8, 9): 1.0, (6, 7): 1.0, (4, 5): 1.0, (2, 3): 1.0, (0, 1): 1.0, (102, 103): 1.0, (100, 101): 1.0, (102, 105): 1.0, (101, 108): 1.0, (106, 109): 1.0, (104, 105): 1.0, (108, 109): 1.0, (91, 98): 1.0, (96, 99): 1.0, (100, 103): 1.0, (94, 97): 1.0, (104, 107): 1.0, (106, 107): 1.0, (92, 95): 1.0, (90, 93): 1.0, (98, 99): 1.0, (96, 97): 1.0, (94, 95): 1.0, (92, 93): 1.0, (90, 91): 1.0, (192, 193): 1.0, (190, 191): 1.0, (192, 195): 1.0, (191, 198): 1.0, (196, 199): 1.0, (194, 195): 1.0, (198, 199): 1.0, (181, 188): 1.0, (186, 189): 1.0, (190, 193): 1.0, (184, 187): 1.0, (194, 197): 1.0, (196, 197): 1.0, (182, 185): 1.0, (180, 183): 1.0, (188, 189): 1.0, (186, 187): 1.0, (184, 185): 1.0, (182, 183): 1.0, (180, 181): 1.0, (282, 283): 1.0, (280, 281): 1.0, (282, 285): 1.0, (281, 288): 1.0, (286, 289): 1.0, (284, 285): 1.0, (288, 289): 1.0, (271, 278): 1.0, (276, 279): 1.0, (280, 283): 1.0, (274, 277): 1.0, (284, 287): 1.0, (286, 287): 1.0, (272, 275): 1.0, (270, 273): 1.0, (278, 279): 1.0, (276, 277): 1.0, (274, 275): 1.0, (272, 273): 1.0, (270, 271): 1.0}
me_icosphere_003.attributes.new('crease_edge', 'FLOAT', 'EDGE').data.foreach_set('value', [_k.get((min(e.vertices), max(e.vertices)), 0.0) for e in me_icosphere_003.edges])
me_icosphere_003.materials.append(mat_recolorable_1)
me_icosphere_003.use_remesh_preserve_volume = False
me_icosphere_003.use_remesh_preserve_attributes = False
me_icosphere_003.use_mirror_vertex_groups = False
me_icosphere_003.update()
me_icosphere_000 = bpy.data.meshes.new('Icosphere.000')
me_icosphere_000.from_pydata([(0.0651, -0.02115, 0.0), (0.0651, 0.02115, 0.0), (-4.371e-08, -0.06845, 0.0), (0.04024, -0.05538, 0.0), (-0.0651, -0.02115, 0.0), (-0.04024, -0.05538, 0.0), (-0.04024, 0.05538, 0.0), (-0.0651, 0.02115, 0.0), (0.04024, 0.05538, 0.0), (-4.371e-08, 0.06845, 0.0), (4.371e-08, 0.06845, 4.0), (0.04024, 0.05538, 4.0), (-0.0651, 0.02115, 4.0), (-0.04024, 0.05538, 4.0), (-0.04024, -0.05538, 4.0), (-0.0651, -0.02115, 4.0), (0.04024, -0.05538, 4.0), (4.371e-08, -0.06845, 4.0), (0.0651, 0.02115, 4.0), (0.0651, -0.02115, 4.0), (-0.06524, 0.05538, 3.5), (-0.04024, 0.05538, 3.0), (-0.01524, 0.05538, 2.5), (-0.04024, 0.05538, 2.0), (-0.06524, 0.05538, 1.5), (-0.04024, 0.05538, 1.0), (-0.01524, 0.05538, 0.5), (0.0901, 0.02115, 0.5), (0.0651, 0.02115, 1.0), (0.0401, 0.02115, 1.5), (0.0651, 0.02115, 2.0), (0.0901, 0.02115, 2.5), (0.0651, 0.02115, 3.0), (0.0401, 0.02115, 3.5), (0.06524, 0.05538, 0.5), (0.04024, 0.05538, 1.0), (0.01524, 0.05538, 1.5), (0.04024, 0.05538, 2.0), (0.06524, 0.05538, 2.5), (0.04024, 0.05538, 3.0), (0.01524, 0.05538, 3.5), (-0.025, -0.06845, 3.5), (2.186e-08, -0.06845, 3.0), (0.025, -0.06845, 2.5), (1.284e-13, -0.06845, 2.0), (-0.025, -0.06845, 1.5), (-2.186e-08, -0.06845, 1.0), (0.025, -0.06845, 0.5), (-0.0901, 0.02115, 3.5), (-0.0651, 0.02115, 3.0), (-0.0401, 0.02115, 2.5), (-0.0651, 0.02115, 2.0), (-0.0901, 0.02115, 1.5), (-0.0651, 0.02115, 1.0), (-0.0401, 0.02115, 0.5), (-0.0401, -0.02115, 0.5), (-0.0651, -0.02115, 1.0), (-0.0901, -0.02115, 1.5), (-0.0651, -0.02115, 2.0), (-0.0401, -0.02115, 2.5), (-0.0651, -0.02115, 3.0), (-0.0901, -0.02115, 3.5), (0.01524, -0.05538, 3.5), (0.04024, -0.05538, 3.0), (0.06524, -0.05538, 2.5), (0.04024, -0.05538, 2.0), (0.01524, -0.05538, 1.5), (0.04024, -0.05538, 1.0), (0.06524, -0.05538, 0.5), (-0.025, 0.06845, 3.5), (2.186e-08, 0.06845, 3.0), (0.025, 0.06845, 2.5), (-1.336e-13, 0.06845, 2.0), (-0.025, 0.06845, 1.5), (-2.186e-08, 0.06845, 1.0), (0.025, 0.06845, 0.5), (-0.01524, -0.05538, 0.5), (-0.04024, -0.05538, 1.0), (-0.06524, -0.05538, 1.5), (-0.04024, -0.05538, 2.0), (-0.01524, -0.05538, 2.5), (-0.04024, -0.05538, 3.0), (-0.06524, -0.05538, 3.5), (0.0401, -0.02115, 3.5), (0.0651, -0.02115, 3.0), (0.0901, -0.02115, 2.5), (0.0651, -0.02115, 2.0), (0.0401, -0.02115, 1.5), (0.0651, -0.02115, 1.0), (0.0901, -0.02115, 0.5)], [], [(20, 48, 12, 13), (83, 33, 18, 19), (48, 61, 15, 12), (33, 40, 11, 18), (82, 41, 17, 14), (41, 62, 16, 17), (40, 69, 10, 11), (61, 82, 14, 15), (69, 20, 13, 10), (62, 83, 19, 16), (13, 12, 15, 14, 17, 16, 19, 18, 11, 10), (1, 0, 3, 2, 5, 4, 7, 6, 9, 8), (3, 0, 89, 68), (68, 89, 88, 67), (67, 88, 87, 66), (66, 87, 86, 65), (65, 86, 85, 64), (64, 85, 84, 63), (63, 84, 83, 62), (9, 6, 26, 75), (75, 26, 25, 74), (74, 25, 24, 73), (73, 24, 23, 72), (72, 23, 22, 71), (71, 22, 21, 70), (70, 21, 20, 69), (4, 5, 76, 55), (55, 76, 77, 56), (56, 77, 78, 57), (57, 78, 79, 58), (58, 79, 80, 59), (59, 80, 81, 60), (60, 81, 82, 61), (8, 9, 75, 34), (34, 75, 74, 35), (35, 74, 73, 36), (36, 73, 72, 37), (37, 72, 71, 38), (38, 71, 70, 39), (39, 70, 69, 40), (2, 3, 68, 47), (47, 68, 67, 46), (46, 67, 66, 45), (45, 66, 65, 44), (44, 65, 64, 43), (43, 64, 63, 42), (42, 63, 62, 41), (5, 2, 47, 76), (76, 47, 46, 77), (77, 46, 45, 78), (78, 45, 44, 79), (79, 44, 43, 80), (80, 43, 42, 81), (81, 42, 41, 82), (1, 8, 34, 27), (27, 34, 35, 28), (28, 35, 36, 29), (29, 36, 37, 30), (30, 37, 38, 31), (31, 38, 39, 32), (32, 39, 40, 33), (7, 4, 55, 54), (54, 55, 56, 53), (53, 56, 57, 52), (52, 57, 58, 51), (51, 58, 59, 50), (50, 59, 60, 49), (49, 60, 61, 48), (0, 1, 27, 89), (89, 27, 28, 88), (88, 28, 29, 87), (87, 29, 30, 86), (86, 30, 31, 85), (85, 31, 32, 84), (84, 32, 33, 83), (6, 7, 54, 26), (26, 54, 53, 25), (25, 53, 52, 24), (24, 52, 51, 23), (23, 51, 50, 22), (22, 50, 49, 21), (21, 49, 48, 20)])
me_icosphere_000.polygons.foreach_set('use_smooth', [True] * 82)
me_icosphere_000.materials.append(mat_recolorable_1)
me_icosphere_000.use_remesh_preserve_volume = False
me_icosphere_000.use_remesh_preserve_attributes = False
me_icosphere_000.use_mirror_vertex_groups = False
me_icosphere_000.update()
me_cube_001 = bpy.data.meshes.new('Cube.001')
me_cube_001.from_pydata([(-2.0, -2.0, 0.0), (-2.0, -2.0, 1.633), (-2.0, 2.0, 0.0), (-2.0, 2.0, 1.633), (2.0, -2.0, 0.0), (2.0, -2.0, 1.633), (2.0, 2.0, 0.0), (2.0, 2.0, 1.633)], [], [(0, 1, 3, 2), (2, 3, 7, 6), (6, 7, 5, 4), (4, 5, 1, 0), (2, 6, 4, 0), (7, 3, 1, 5)])
me_cube_001.use_remesh_preserve_volume = False
me_cube_001.use_remesh_preserve_attributes = False
me_cube_001.use_mirror_vertex_groups = False
me_cube_001.update()
me_cube_002 = bpy.data.meshes.new('Cube.002')
me_cube_002.from_pydata([(2.0, 0.1, 0.0), (2.0, 0.0, 0.0), (-2.0, 8.941e-09, 0.0), (-2.0, 0.1, 0.0), (2.0, 0.1, 3.266), (2.0, -2.98e-08, 3.266), (-2.0, 1.788e-08, 3.266), (-2.0, 0.1, 3.266)], [], [(0, 1, 2, 3), (4, 7, 6, 5), (0, 4, 5, 1), (1, 5, 6, 2), (2, 6, 7, 3), (4, 0, 3, 7)])
_uv = me_cube_002.uv_layers.new(name='UVMap')
_uv.uv.foreach_set('vector', [0.7247, 0.006895, 0.7247, 1.373e-05, 1.0, 8.301e-06, 1.0, 0.00689, 0.5, 0.006899, 0.2247, 0.006898, 0.2247, 1.667e-05, 0.5, 1.803e-05, 0.7247, 0.006895, 0.5, 0.006899, 0.5, 1.803e-05, 0.7247, 1.373e-05, 1.0, 0.0, 1.0, 1.0, 0.0, 1.0, 1.655e-07, 0.0, 8.301e-06, 1.785e-05, 0.2247, 1.667e-05, 0.2247, 0.006898, 8.301e-06, 0.0069, 1.0, 1.0, 1.0, 0.0, 3.31e-07, 0.0, 1.655e-07, 1.0])
me_cube_002.materials.append(mat_material)
me_cube_002.use_remesh_preserve_volume = False
me_cube_002.use_remesh_preserve_attributes = False
me_cube_002.use_mirror_vertex_groups = False
me_cube_002.update()
me_icosphere_001 = bpy.data.meshes.new('Icosphere.001')
me_icosphere_001.from_pydata([(0.0651, -0.02115, 0.0), (0.0651, 0.02115, 0.0), (7.823e-07, -0.06845, 0.0), (0.04024, -0.05538, 0.0), (-0.0651, -0.02115, 0.0), (-0.04023, -0.05538, 0.0), (-0.04024, 0.05538, 0.0), (-0.0651, 0.02115, 0.0), (0.04023, 0.05538, 0.0), (-7.823e-07, 0.06845, 0.0), (-7.823e-07, 0.06845, 3.266), (0.04023, 0.05538, 3.266), (-0.0651, 0.02115, 3.266), (-0.04024, 0.05538, 3.266), (-0.04023, -0.05538, 3.266), (-0.0651, -0.02115, 3.266), (0.04024, -0.05538, 3.266), (7.823e-07, -0.06845, 3.266), (0.0651, 0.02115, 3.266), (0.0651, -0.02115, 3.266), (-0.06524, 0.05538, 2.857), (-0.04024, 0.05538, 2.449), (-0.01524, 0.05538, 2.041), (-0.04024, 0.05538, 1.633), (-0.06524, 0.05538, 1.225), (-0.04024, 0.05538, 0.8164), (-0.01524, 0.05538, 0.4082), (0.0901, 0.02115, 0.4082), (0.0651, 0.02115, 0.8164), (0.0401, 0.02115, 1.225), (0.0651, 0.02115, 1.633), (0.0901, 0.02115, 2.041), (0.0651, 0.02115, 2.449), (0.0401, 0.02115, 2.857), (0.06523, 0.05538, 0.4082), (0.04023, 0.05538, 0.8164), (0.01523, 0.05538, 1.225), (0.04023, 0.05538, 1.633), (0.06523, 0.05538, 2.041), (0.04023, 0.05538, 2.449), (0.01523, 0.05538, 2.857), (-0.025, -0.06845, 2.857), (7.823e-07, -0.06845, 2.449), (0.025, -0.06845, 2.041), (7.823e-07, -0.06845, 1.633), (-0.025, -0.06845, 1.225), (7.823e-07, -0.06845, 0.8164), (0.025, -0.06845, 0.4082), (-0.0901, 0.02115, 2.857), (-0.0651, 0.02115, 2.449), (-0.0401, 0.02115, 2.041), (-0.0651, 0.02115, 1.633), (-0.0901, 0.02115, 1.225), (-0.0651, 0.02115, 0.8164), (-0.0401, 0.02115, 0.4082), (-0.0401, -0.02115, 0.4082), (-0.0651, -0.02115, 0.8164), (-0.0901, -0.02115, 1.225), (-0.0651, -0.02115, 1.633), (-0.0401, -0.02115, 2.041), (-0.0651, -0.02115, 2.449), (-0.0901, -0.02115, 2.857), (0.01524, -0.05538, 2.857), (0.04024, -0.05538, 2.449), (0.06524, -0.05538, 2.041), (0.04024, -0.05538, 1.633), (0.01524, -0.05538, 1.225), (0.04024, -0.05538, 0.8164), (0.06524, -0.05538, 0.4082), (-0.025, 0.06845, 2.857), (-7.823e-07, 0.06845, 2.449), (0.025, 0.06845, 2.041), (-7.823e-07, 0.06845, 1.633), (-0.025, 0.06845, 1.225), (-7.823e-07, 0.06845, 0.8164), (0.025, 0.06845, 0.4082), (-0.01523, -0.05538, 0.4082), (-0.04023, -0.05538, 0.8164), (-0.06523, -0.05538, 1.225), (-0.04023, -0.05538, 1.633), (-0.01523, -0.05538, 2.041), (-0.04023, -0.05538, 2.449), (-0.06523, -0.05538, 2.857), (0.0401, -0.02115, 2.857), (0.0651, -0.02115, 2.449), (0.0901, -0.02115, 2.041), (0.0651, -0.02115, 1.633), (0.0401, -0.02115, 1.225), (0.0651, -0.02115, 0.8164), (0.0901, -0.02115, 0.4082)], [], [(20, 48, 12, 13), (83, 33, 18, 19), (48, 61, 15, 12), (33, 40, 11, 18), (82, 41, 17, 14), (41, 62, 16, 17), (40, 69, 10, 11), (61, 82, 14, 15), (69, 20, 13, 10), (62, 83, 19, 16), (13, 12, 15, 14, 17, 16, 19, 18, 11, 10), (3, 0, 89, 68), (68, 89, 88, 67), (67, 88, 87, 66), (66, 87, 86, 65), (65, 86, 85, 64), (64, 85, 84, 63), (63, 84, 83, 62), (9, 6, 26, 75), (75, 26, 25, 74), (74, 25, 24, 73), (73, 24, 23, 72), (72, 23, 22, 71), (71, 22, 21, 70), (70, 21, 20, 69), (4, 5, 76, 55), (55, 76, 77, 56), (56, 77, 78, 57), (57, 78, 79, 58), (58, 79, 80, 59), (59, 80, 81, 60), (60, 81, 82, 61), (8, 9, 75, 34), (34, 75, 74, 35), (35, 74, 73, 36), (36, 73, 72, 37), (37, 72, 71, 38), (38, 71, 70, 39), (39, 70, 69, 40), (2, 3, 68, 47), (47, 68, 67, 46), (46, 67, 66, 45), (45, 66, 65, 44), (44, 65, 64, 43), (43, 64, 63, 42), (42, 63, 62, 41), (5, 2, 47, 76), (76, 47, 46, 77), (77, 46, 45, 78), (78, 45, 44, 79), (79, 44, 43, 80), (80, 43, 42, 81), (81, 42, 41, 82), (1, 8, 34, 27), (27, 34, 35, 28), (28, 35, 36, 29), (29, 36, 37, 30), (30, 37, 38, 31), (31, 38, 39, 32), (32, 39, 40, 33), (7, 4, 55, 54), (54, 55, 56, 53), (53, 56, 57, 52), (52, 57, 58, 51), (51, 58, 59, 50), (50, 59, 60, 49), (49, 60, 61, 48), (0, 1, 27, 89), (89, 27, 28, 88), (88, 28, 29, 87), (87, 29, 30, 86), (86, 30, 31, 85), (85, 31, 32, 84), (84, 32, 33, 83), (6, 7, 54, 26), (26, 54, 53, 25), (25, 53, 52, 24), (24, 52, 51, 23), (23, 51, 50, 22), (22, 50, 49, 21), (21, 49, 48, 20)])
me_icosphere_001.polygons.foreach_set('use_smooth', [True] * 81)
me_icosphere_001.materials.append(mat_recolorable_1)
me_icosphere_001.use_remesh_preserve_volume = False
me_icosphere_001.use_remesh_preserve_attributes = False
me_icosphere_001.use_mirror_vertex_groups = False
me_icosphere_001.update()

# ---- objects
ob_empty_003 = bpy.data.objects.new('Empty.003', None)
ob_empty_002 = bpy.data.objects.new('Empty.002', None)
ob_empty_001 = bpy.data.objects.new('Empty.001', None)
ob_net_2 = bpy.data.objects.new('net 2', me_icosphere_002)
ob_empty = bpy.data.objects.new('Empty', None)
ob_net = bpy.data.objects.new('net', me_icosphere_003)
ob_railing_sloped_000 = bpy.data.objects.new('Railing_sloped.000', me_icosphere_000)
ob_rig = bpy.data.objects.new('Rig', None)
ob_verticaljoint = bpy.data.objects.new('VerticalJoint', None)
ob_lightdome = bpy.data.objects.new('LightDome', light_lightdome)
ob_fillerlight = bpy.data.objects.new('FillerLight', light_fillerlight)
ob_mainlight = bpy.data.objects.new('Mainlight', light_mainlight)
ob_camera = bpy.data.objects.new('Camera', cam_camera)
ob_cube_001 = bpy.data.objects.new('Cube.001', me_cube_001)
ob_wall = bpy.data.objects.new('Wall', me_cube_002)
ob_railing_sloped_001 = bpy.data.objects.new('Railing_sloped.001', me_icosphere_001)

# ---- transforms, parenting, visibility, modifiers, constraints
ob_empty_003.location = (0.0, -0.05, 1.633)
ob_empty_003.empty_image_offset = (0.0, 0.0)
ob_empty_003.lineart.crease_threshold = 0.0
ob_empty_002.location = (0.0, 0.15, 1.633)
ob_empty_002.empty_image_offset = (0.0, 0.0)
ob_empty_002.lineart.crease_threshold = 0.0
ob_empty_001.location = (2.0, 0.05, 0.4082)
ob_empty_001.rotation_euler = (1.571, 0.0, 1.571)
ob_empty_001.scale = (1.0, 1.0, -1.0)
ob_empty_001.empty_image_offset = (0.0, 0.0)
ob_empty_001.lineart.crease_threshold = 0.0
ob_net_2.location = (2.0, 0.05, 0.4082)
ob_net_2.rotation_euler = (1.571, 0.0, -1.571)
ob_net_2.lineart.crease_threshold = 0.0
_m = ob_net_2.modifiers.new('Hook-Empty.003', 'HOOK')
_m.center = (0.03, 1.225, 2.0)
_m.matrix_inverse = ((-4.371e-08, -4.371e-08, -1.0, 2.0), (-1.0, 1.911e-15, 4.371e-08, 0.03), (0.0, 1.0, -4.371e-08, -1.225), (0.0, 0.0, 0.0, 1.0))
_m.object = ob_empty_002
_m = ob_net_2.modifiers.new('Hook-Empty.004', 'HOOK')
_m.center = (-0.03, 1.225, 2.0)
_m.matrix_inverse = ((-4.371e-08, -4.371e-08, -1.0, 2.0), (-1.0, 1.911e-15, 4.371e-08, -0.03), (0.0, 1.0, -4.371e-08, -1.225), (0.0, 0.0, 0.0, 1.0))
_m.object = ob_empty_003
_m = ob_net_2.modifiers.new('Subsurf', 'SUBSURF')
_m.uv_smooth = 'PRESERVE_CORNERS'
_m.quality = 2
_m.levels = 2
_m.show_only_control_edges = False
_m = ob_net_2.modifiers.new('EdgeSplit', 'EDGE_SPLIT')
ob_empty.location = (-1.5, 0.05, 0.0)
ob_empty.rotation_euler = (0.0, -0.0, -1.571)
ob_empty.scale = (-1.0, 1.0, 1.0)
ob_empty.empty_image_offset = (0.0, 0.0)
ob_empty.lineart.crease_threshold = 0.0
ob_net.location = (-1.5, 0.05, 0.0)
ob_net.rotation_euler = (0.0, -0.0, -1.571)
ob_net.lineart.crease_threshold = 0.0
_m = ob_net.modifiers.new('Hook-Empty.002', 'HOOK')
_m.center = (0.03, 1.5, 1.633)
_m.matrix_inverse = ((-4.371e-08, 1.0, 0.0, -1.5), (-1.0, -4.371e-08, 0.0, 0.03), (0.0, 0.0, 1.0, -1.633), (0.0, 0.0, 0.0, 1.0))
_m.object = ob_empty_002
_m = ob_net.modifiers.new('Hook-Empty.003', 'HOOK')
_m.center = (-6.706e-08, 1.5, 1.633)
_m.matrix_inverse = ((-4.371e-08, 1.0, 0.0, -1.5), (-1.0, -4.371e-08, 0.0, 0.0), (0.0, 0.0, 1.0, -1.633), (0.0, 0.0, 0.0, 1.0))
_m.object = ob_empty_003
_m = ob_net.modifiers.new('Subsurf', 'SUBSURF')
_m.uv_smooth = 'PRESERVE_CORNERS'
_m.quality = 2
_m.levels = 2
_m.show_only_control_edges = False
_m = ob_net.modifiers.new('EdgeSplit', 'EDGE_SPLIT')
ob_railing_sloped_000.location = (2.0, 0.05, 0.4082)
ob_railing_sloped_000.rotation_euler = (1.571, 0.0, -1.571)
ob_railing_sloped_000.hide_viewport = True
ob_railing_sloped_000.hide_render = True
ob_railing_sloped_000.lineart.crease_threshold = 0.0
_m = ob_railing_sloped_000.modifiers.new('Array', 'ARRAY')
_m.count = 4
_m.use_constant_offset = True
_m.constant_offset_displace = (0.0, 0.8164, 0.0)
_m.use_relative_offset = False
_m.relative_offset_displace = (0.0, 1.44, 0.0)
_m.use_object_offset = True
_m.offset_object = ob_empty_001
ob_rig.location = (0.0, 0.0, 0.0)
ob_rig.rotation_mode = 'YXZ'
ob_rig.rotation_euler = (0.0, 0.0, -0.7854)
ob_rig.empty_image_offset = (0.0, 0.0)
ob_rig.hide_select = True
ob_rig.lineart.crease_threshold = 0.0
ob_verticaljoint.parent = ob_rig
ob_verticaljoint.location = (0.0, 0.0, 0.0)
ob_verticaljoint.empty_image_offset = (0.0, 0.0)
ob_verticaljoint.hide_select = True
ob_verticaljoint.lineart.crease_threshold = 0.0
ob_lightdome.parent = ob_verticaljoint
ob_lightdome.location = (0.0, 0.0, 0.0)
ob_lightdome.hide_select = True
ob_lightdome.lineart.crease_threshold = 0.0
ob_fillerlight.parent = ob_verticaljoint
ob_fillerlight.location = (0.0, 0.0, 0.0)
ob_fillerlight.rotation_euler = (0.0, -1.265, 2.007)
ob_fillerlight.hide_select = True
ob_fillerlight.lineart.crease_threshold = 0.0
ob_mainlight.parent = ob_verticaljoint
ob_mainlight.location = (0.0, 0.0, 0.0)
ob_mainlight.rotation_euler = (1.178, 0.0, 1.571)
ob_mainlight.hide_select = True
ob_mainlight.lineart.crease_threshold = 0.0
ob_camera.parent = ob_verticaljoint
ob_camera.location = (0.0, -241.9, 139.7)
ob_camera.rotation_euler = (1.047, 0.0, 0.0)
ob_camera.hide_select = True
ob_camera.lineart.crease_threshold = 0.0
ob_cube_001.location = (0.0, 0.0, 0.0)
ob_cube_001.scale = (1.0, 1.0, 0.5)
ob_cube_001.hide_render = True
ob_cube_001.display_type = 'WIRE'
ob_cube_001.lineart.crease_threshold = 0.0
_m = ob_cube_001.modifiers.new('Array', 'ARRAY')
_m.count = 4
_m.constant_offset_displace = (0.0, 0.0, 0.0)
_m.relative_offset_displace = (0.0, 0.0, 1.0)
ob_wall.location = (0.0, 0.0, 0.0)
ob_wall.lock_rotations_4d = False
ob_wall.empty_display_type = 'ARROWS'
ob_wall.hide_viewport = True
ob_wall.hide_render = True
ob_wall.lineart.crease_threshold = 0.0
ob_railing_sloped_001.location = (-1.5, 0.05, 0.0)
ob_railing_sloped_001.rotation_euler = (0.0, -0.0, -1.571)
ob_railing_sloped_001.hide_viewport = True
ob_railing_sloped_001.hide_render = True
ob_railing_sloped_001.lineart.crease_threshold = 0.0
_m = ob_railing_sloped_001.modifiers.new('Array', 'ARRAY')
_m.count = 4
_m.use_constant_offset = True
_m.constant_offset_displace = (0.0, 1.0, 0.0)
_m.use_relative_offset = False
_m.relative_offset_displace = (0.0, 1.44, 0.0)
_m.use_object_offset = True
_m.offset_object = ob_empty

# ---- collection membership
col_collection_1.objects.link(ob_empty_003)
col_collection_1.objects.link(ob_empty_002)
col_collection_1.objects.link(ob_empty_001)
col_collection_1.objects.link(ob_net_2)
col_collection_1.objects.link(ob_empty)
col_collection_1.objects.link(ob_net)
col_collection_1.objects.link(ob_railing_sloped_000)
col_collection_1.objects.link(ob_rig)
col_collection_1.objects.link(ob_verticaljoint)
col_collection_1.objects.link(ob_lightdome)
col_collection_1.objects.link(ob_fillerlight)
col_collection_1.objects.link(ob_mainlight)
col_collection_1.objects.link(ob_camera)
col_collection_1.objects.link(ob_cube_001)
col_collection_1.objects.link(ob_wall)
col_collection_1.objects.link(ob_railing_sloped_001)
def _layer_coll(name, lc=None):
    lc = lc or bpy.context.view_layer.layer_collection
    for c in lc.children:
        if c.name == name: return c
        r = _layer_coll(name, c)
        if r: return r
_layer_coll('Collection 1').holdout = True

# ---- scene / render settings (as saved in the file)
scene.camera = ob_camera
scene.frame_start = 1; scene.frame_end = 250; scene.frame_set(0)
scene.render.engine = 'BLENDER_EEVEE_NEXT'
scene.render.image_settings.compression = 0
scene.render.resolution_x = 96
scene.render.resolution_y = 96
scene.render.dither_intensity = 0.0
scene.render.film_transparent = True
scene.cycles.use_denoising = False
scene.cycles.samples = 128
scene.cycles.sampling_pattern = 'TABULATED_SOBOL'
scene.cycles.use_adaptive_sampling = False
scene.cycles.use_light_tree = False
scene.cycles.blur_glossy = 0.0
scene.cycles.sample_clamp_indirect = 0.0
scene.view_settings.view_transform = 'Standard'
bpy.context.view_layer.update()
